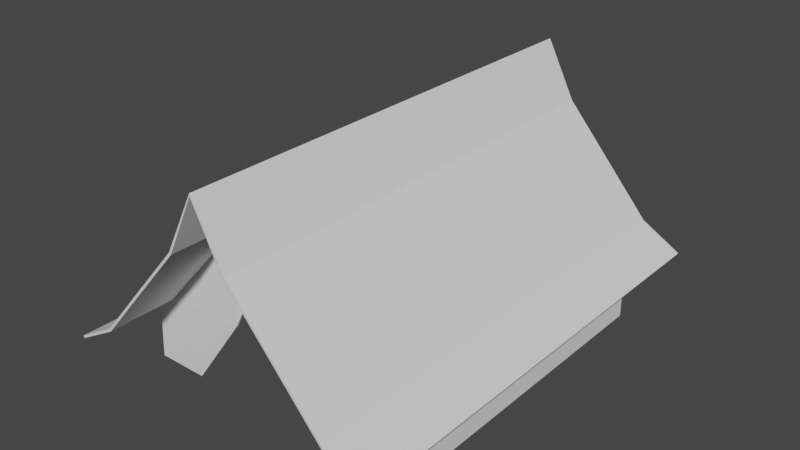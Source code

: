 # Source: tent.blend  (saved by Blender 3.6.11; exported with 4.5.12 LTS)
import bpy
from mathutils import Matrix  # noqa: F401  (used for matrix-valued properties, if any)

bpy.ops.wm.read_factory_settings(use_empty=True)
scene = bpy.context.scene
scene.name = 'Scene'

# ---- collections
col_collection = bpy.data.collections.new('Collection'); scene.collection.children.link(col_collection)

# ---- world
world_world = bpy.data.worlds.new('World'); scene.world = world_world
world_world.use_nodes = True; world_world.node_tree.nodes.clear()
_N = world_world.node_tree.nodes; _L = world_world.node_tree.links
n0 = _N.new('ShaderNodeOutputWorld'); n0.name = 'World Output'; n0.location = (300, 300)
n1 = _N.new('ShaderNodeBackground'); n1.name = 'Background'; n1.location = (10, 300)
n1.inputs[0].default_value = (0.05088, 0.05088, 0.05088, 1.0)
_L.new(n1.outputs[0], n0.inputs[0])
n0.is_active_output = True
world_world.color = (0.05088, 0.05088, 0.05088)
world_world.use_sun_shadow = False
world_world.sun_shadow_jitter_overblur = 0.0

# ---- meshes
me_plane = bpy.data.meshes.new('Plane')
me_plane.from_pydata([(-0.7, -1.0, -0.8), (0.7, -1.0, -0.8), (-0.7, 1.0, -0.8), (0.7, 1.0, -0.8), (0.0, -1.0, 0.0), (0.0, 1.0, 0.0), (-0.35, 1.0, -0.5), (-0.35, -1.0, -0.5), (0.35, -1.0, -0.5), (0.35, 1.0, -0.5), (-0.525, 1.0, -0.7), (-0.525, -1.0, -0.7), (0.525, -1.0, -0.7), (0.525, 1.0, -0.7), (-0.7, 0.0, -0.8), (0.7, 0.0, -0.8), (0.0, 0.0, 0.0), (-0.35, 0.0, -0.5), (0.35, 0.0, -0.5), (-0.525, 0.0, -0.7), (0.525, 0.0, -0.7), (-0.7, -0.7, -0.8), (0.7, -0.7, -0.8), (0.0, -0.7, 0.0), (-0.35, -0.7, -0.5), (0.35, -0.7, -0.5), (-0.525, -0.7, -0.7), (0.525, -0.7, -0.7), (0.7, 0.7, -0.8), (0.0, 0.7, 0.0), (-0.35, 0.7, -0.5), (0.35, 0.7, -0.5), (-0.525, 0.7, -0.7), (0.525, 0.7, -0.7), (-0.7, 0.7, -0.8), (-0.6125, 1.0, -0.75), (-0.6125, -1.0, -0.75), (-0.6125, 0.0, -0.75), (-0.6125, -0.7, -0.75), (-0.6125, 0.7, -0.75), (0.6125, -1.0, -0.75), (0.6125, 1.0, -0.75), (0.6125, 0.0, -0.75), (0.6125, -0.7, -0.75), (0.6125, 0.7, -0.75), (0.1303, 1.0, -0.25), (0.1303, -1.0, -0.25), (0.1303, 0.0, -0.25), (0.1303, -0.7, -0.25), (0.1303, 0.7, -0.25), (-0.1303, -1.0, -0.25), (-0.1303, 1.0, -0.25), (-0.1303, 0.0, -0.25), (-0.1303, -0.7, -0.25), (-0.1303, 0.7, -0.25), (0.0, -0.7, -0.2532), (-0.1726, -0.7, -0.6909), (0.1726, -0.7, -0.6909), (-0.395, -0.7, -1.001), (0.395, -0.7, -1.001), (-0.6125, -0.7, -1.003), (0.6125, -0.7, -1.003), (0.05105, -0.7, -0.4318), (-0.05105, -0.7, -0.4318), (0.0, 0.7, -0.2506), (-0.1785, 0.7, -0.6883), (0.1785, 0.7, -0.6883), (-0.3978, 0.7, -1.0), (0.3978, 0.7, -1.0), (-0.6125, 0.7, -1.001), (0.6125, 0.7, -1.001), (0.04107, 0.7, -0.4126), (-0.04107, 0.7, -0.4126)], [], [(44, 28, 3, 41), (54, 29, 5, 51), (32, 30, 6, 10), (49, 31, 9, 45), (39, 32, 10, 35), (31, 33, 13, 9), (25, 27, 20, 18), (38, 26, 19, 37), (48, 25, 18, 47), (26, 24, 17, 19), (53, 23, 16, 52), (43, 22, 15, 42), (40, 1, 22, 43), (50, 4, 23, 53), (11, 7, 24, 26), (46, 8, 25, 48), (36, 11, 26, 38), (8, 12, 27, 25), (18, 20, 33, 31), (37, 19, 32, 39), (47, 18, 31, 49), (19, 17, 30, 32), (52, 16, 29, 54), (42, 15, 28, 44), (14, 37, 39, 34), (0, 36, 38, 21), (21, 38, 37, 14), (34, 39, 35, 2), (20, 42, 44, 33), (12, 40, 43, 27), (27, 43, 42, 20), (33, 44, 41, 13), (16, 47, 49, 29), (4, 46, 48, 23), (23, 48, 47, 16), (29, 49, 45, 5), (17, 52, 54, 30), (7, 50, 53, 24), (24, 53, 52, 17), (30, 54, 51, 6), (25, 48, 62, 57), (23, 53, 63, 55), (25, 27, 59, 57), (48, 23, 55, 62), (53, 24, 56, 63), (26, 24, 56, 58), (38, 26, 58, 60), (43, 27, 59, 61), (44, 33, 68, 70), (32, 30, 65, 67), (39, 32, 67, 69), (49, 31, 66, 71), (54, 29, 64, 72), (54, 30, 65, 72), (49, 29, 64, 71), (31, 33, 68, 66), (64, 72, 71), (72, 65, 66, 71), (68, 67, 65, 66), (42, 43, 61, 70, 44), (37, 38, 60, 69, 39)])
_uv = me_plane.uv_layers.new(name='UVMap')
_uv.uv.foreach_set('vector', [0.9375, 0.75, 1.0, 0.75, 1.0, 1.0, 0.9375, 1.0, 0.375, 0.75, 0.5, 0.75, 0.5, 1.0, 0.375, 1.0, 0.125, 0.75, 0.25, 0.75, 0.25, 1.0, 0.125, 1.0, 0.625, 0.75, 0.75, 0.75, 0.75, 1.0, 0.625, 1.0, 0.0625, 0.75, 0.125, 0.75, 0.125, 1.0, 0.0625, 1.0, 0.75, 0.75, 0.875, 0.75, 0.875, 1.0, 0.75, 1.0, 0.75, 0.25, 0.875, 0.25, 0.875, 0.5, 0.75, 0.5, 0.0625, 0.25, 0.125, 0.25, 0.125, 0.5, 0.0625, 0.5, 0.625, 0.25, 0.75, 0.25, 0.75, 0.5, 0.625, 0.5, 0.125, 0.25, 0.25, 0.25, 0.25, 0.5, 0.125, 0.5, 0.375, 0.25, 0.5, 0.25, 0.5, 0.5, 0.375, 0.5, 0.9375, 0.25, 1.0, 0.25, 1.0, 0.5, 0.9375, 0.5, 0.9375, 0.0, 1.0, 0.0, 1.0, 0.25, 0.9375, 0.25, 0.375, 0.0, 0.5, 0.0, 0.5, 0.25, 0.375, 0.25, 0.125, 0.0, 0.25, 0.0, 0.25, 0.25, 0.125, 0.25, 0.625, 0.0, 0.75, 0.0, 0.75, 0.25, 0.625, 0.25, 0.0625, 0.0, 0.125, 0.0, 0.125, 0.25, 0.0625, 0.25, 0.75, 0.0, 0.875, 0.0, 0.875, 0.25, 0.75, 0.25, 0.75, 0.5, 0.875, 0.5, 0.875, 0.75, 0.75, 0.75, 0.0625, 0.5, 0.125, 0.5, 0.125, 0.75, 0.0625, 0.75, 0.625, 0.5, 0.75, 0.5, 0.75, 0.75, 0.625, 0.75, 0.125, 0.5, 0.25, 0.5, 0.25, 0.75, 0.125, 0.75, 0.375, 0.5, 0.5, 0.5, 0.5, 0.75, 0.375, 0.75, 0.9375, 0.5, 1.0, 0.5, 1.0, 0.75, 0.9375, 0.75, 0.0, 0.5, 0.0625, 0.5, 0.0625, 0.75, 0.0, 0.75, 0.0, 0.0, 0.0625, 0.0, 0.0625, 0.25, 0.0, 0.25, 0.0, 0.25, 0.0625, 0.25, 0.0625, 0.5, 0.0, 0.5, 0.0, 0.75, 0.0625, 0.75, 0.0625, 1.0, 0.0, 1.0, 0.875, 0.5, 0.9375, 0.5, 0.9375, 0.75, 0.875, 0.75, 0.875, 0.0, 0.9375, 0.0, 0.9375, 0.25, 0.875, 0.25, 0.875, 0.25, 0.9375, 0.25, 0.9375, 0.5, 0.875, 0.5, 0.875, 0.75, 0.9375, 0.75, 0.9375, 1.0, 0.875, 1.0, 0.5, 0.5, 0.625, 0.5, 0.625, 0.75, 0.5, 0.75, 0.5, 0.0, 0.625, 0.0, 0.625, 0.25, 0.5, 0.25, 0.5, 0.25, 0.625, 0.25, 0.625, 0.5, 0.5, 0.5, 0.5, 0.75, 0.625, 0.75, 0.625, 1.0, 0.5, 1.0, 0.25, 0.5, 0.375, 0.5, 0.375, 0.75, 0.25, 0.75, 0.25, 0.0, 0.375, 0.0, 0.375, 0.25, 0.25, 0.25, 0.25, 0.25, 0.375, 0.25, 0.375, 0.5, 0.25, 0.5, 0.25, 0.75, 0.375, 0.75, 0.375, 1.0, 0.25, 1.0, 0.75, 0.25, 0.625, 0.25, 0.625, 0.25, 0.75, 0.25, 0.5, 0.25, 0.375, 0.25, 0.375, 0.25, 0.5, 0.25, 0.75, 0.25, 0.875, 0.25, 0.875, 0.25, 0.75, 0.25, 0.625, 0.25, 0.5, 0.25, 0.5, 0.25, 0.625, 0.25, 0.375, 0.25, 0.25, 0.25, 0.25, 0.25, 0.375, 0.25, 0.125, 0.25, 0.25, 0.25, 0.25, 0.25, 0.125, 0.25, 0.0625, 0.25, 0.125, 0.25, 0.125, 0.25, 0.0625, 0.25, 0.9375, 0.25, 0.875, 0.25, 0.875, 0.25, 0.9375, 0.25, 0.9375, 0.75, 0.875, 0.75, 0.875, 0.75, 0.9375, 0.75, 0.125, 0.75, 0.25, 0.75, 0.25, 0.75, 0.125, 0.75, 0.0625, 0.75, 0.125, 0.75, 0.125, 0.75, 0.0625, 0.75, 0.625, 0.75, 0.75, 0.75, 0.75, 0.75, 0.625, 0.75, 0.375, 0.75, 0.5, 0.75, 0.5, 0.75, 0.375, 0.75, 0.375, 0.75, 0.25, 0.75, 0.25, 0.75, 0.375, 0.75, 0.625, 0.75, 0.5, 0.75, 0.5, 0.75, 0.625, 0.75, 0.75, 0.75, 0.875, 0.75, 0.875, 0.75, 0.75, 0.75, 0.5, 0.75, 0.375, 0.75, 0.625, 0.75, 0.375, 0.75, 0.25, 0.75, 0.75, 0.75, 0.625, 0.75, 0.875, 0.75, 0.125, 0.75, 0.25, 0.75, 0.75, 0.75, 0.0, 0.0, 0.0, 0.0, 0.0, 0.0, 0.0, 0.0, 0.0, 0.0, 0.0, 0.0, 0.0, 0.0, 0.0, 0.0, 0.0, 0.0, 0.0, 0.0])
me_plane.update()

# ---- objects
ob_plane = bpy.data.objects.new('Plane', me_plane)

# ---- transforms, parenting, visibility, modifiers, constraints
ob_plane.location = (0.0, 0.0, 1.0)
_m = ob_plane.modifiers.new('Solidify', 'SOLIDIFY')

# ---- collection membership
col_collection.objects.link(ob_plane)

# ---- scene / render settings (as saved in the file)
scene.frame_start = 1; scene.frame_end = 250; scene.frame_set(1)
scene.render.engine = 'BLENDER_EEVEE_NEXT'
scene.cycles.sampling_pattern = 'TABULATED_SOBOL'
scene.view_settings.view_transform = 'Filmic'
bpy.context.view_layer.update()

# ---- added for rendering (the .blend has no active camera and no usable light): camera, sun
cam_auto = bpy.data.cameras.new('AutoCamera')
cam_auto.lens = 50.0
cam_auto.sensor_width = 36.0
cam_auto.clip_end = 1000.0
ob_auto_camera = bpy.data.objects.new('AutoCamera', cam_auto)
scene.collection.objects.link(ob_auto_camera)
ob_auto_camera.location = (2.44203, -2.93044, 2.45203)
ob_auto_camera.rotation_euler = (1.09748, -7.21219e-08, 0.694738)
scene.camera = ob_auto_camera
light_auto_sun = bpy.data.lights.new('AutoSun', 'SUN')
light_auto_sun.energy = 3.0
light_auto_sun.angle = 0.0523599
ob_auto_sun = bpy.data.objects.new('AutoSun', light_auto_sun)
scene.collection.objects.link(ob_auto_sun)
ob_auto_sun.rotation_euler = (0.872665, 0.174533, 0.523599)
bpy.context.view_layer.update()
